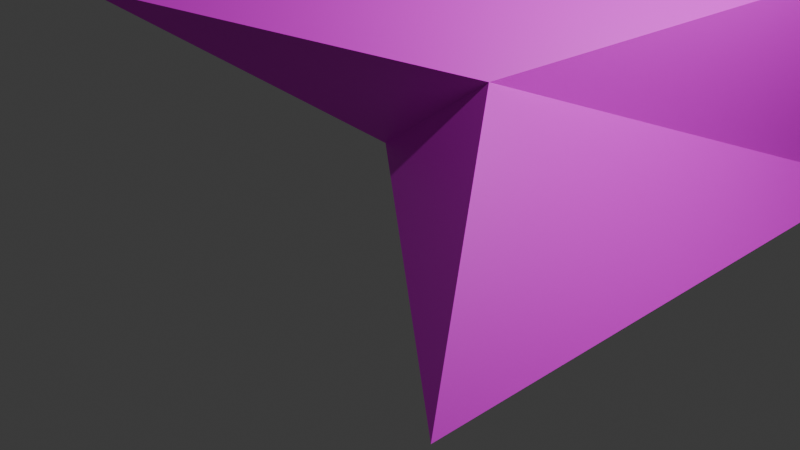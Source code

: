 # Source: untitled.blend  (saved by Blender 4.0.36; exported with 4.5.12 LTS)
import bpy
from mathutils import Matrix  # noqa: F401  (used for matrix-valued properties, if any)

bpy.ops.wm.read_factory_settings(use_empty=True)
scene = bpy.context.scene
scene.name = 'Scene'

# ---- collections
col_collection = bpy.data.collections.new('Collection'); scene.collection.children.link(col_collection)

# ---- images (referenced by path relative to the original .blend; pixels are not part of the script)
import os
ASSET_DIR = os.environ.get("B2B_ASSET_DIR", "")  # directory of the original .blend (textures are referenced by path, not embedded)
HERE = os.path.dirname(os.path.abspath(__file__))  # packed textures are extracted next to this script under _unpacked/

def load_image(name, relpath, width, height, colorspace="sRGB"):
    """Load a texture the original file referenced (path relative to the .blend, or extracted next to this script)."""
    p = next((c for c in (os.path.join(HERE, relpath), os.path.join(ASSET_DIR, relpath)) if relpath and os.path.exists(c)), "")
    if p:
        img = bpy.data.images.load(p, check_existing=True)
        img.name = name
    else:  # same state as the original file: an image datablock whose file is absent (Cycles renders it pink)
        img = bpy.data.images.new(name, width, height)
        img.source = "FILE"
        img.filepath = "//" + (relpath or name)
    img.colorspace_settings.name = colorspace
    return img
img_texture = load_image('Texture', 'Texture.png', 1024, 1024, 'sRGB')

# ---- materials (node trees are filled in below, after node groups)
mat_x = bpy.data.materials.new('Материал')
mat_x.use_transparent_shadow = False

# ---- material node trees
mat_x.use_nodes = True; mat_x.node_tree.nodes.clear()
_N = mat_x.node_tree.nodes; _L = mat_x.node_tree.links
n0 = _N.new('ShaderNodeBsdfPrincipled'); n0.name = 'Принципиальный BSDF'; n0.location = (10, 300)
n0.inputs[3].default_value = 1.45
n1 = _N.new('ShaderNodeOutputMaterial'); n1.name = 'Вывод материала'; n1.location = (300, 300)
n2 = _N.new('ShaderNodeTexImage'); n2.name = 'Изображение-текстура'; n2.location = (-280, 275)
n2.image = img_texture
_L.new(n0.outputs[0], n1.inputs[0])
_L.new(n2.outputs[0], n0.inputs[0])
n1.is_active_output = True

# ---- world
world_world = bpy.data.worlds.new('World'); scene.world = world_world
world_world.use_nodes = True; world_world.node_tree.nodes.clear()
_N = world_world.node_tree.nodes; _L = world_world.node_tree.links
n0 = _N.new('ShaderNodeOutputWorld'); n0.name = 'World Output'; n0.location = (300, 300)
n1 = _N.new('ShaderNodeBackground'); n1.name = 'Background'; n1.location = (10, 300)
n1.inputs[0].default_value = (0.05088, 0.05088, 0.05088, 1.0)
_L.new(n1.outputs[0], n0.inputs[0])
n0.is_active_output = True
world_world.color = (0.05088, 0.05088, 0.05088)
world_world.use_sun_shadow = False
world_world.sun_shadow_jitter_overblur = 0.0

# ---- cameras
cam_camera = bpy.data.cameras.new('Camera')
cam_camera.clip_end = 100.0
cam_camera.ortho_scale = 7.314

# ---- lights
light_light = bpy.data.lights.new('Light', 'POINT')
light_light.transmission_factor = 0.0
light_light.use_soft_falloff = False
light_light.energy = 1000.0
light_light.shadow_soft_size = 0.1
light_light.shadow_maximum_resolution = 0.006
light_light.use_absolute_resolution = True

# ---- meshes
me_x = bpy.data.meshes.new('Куб')
me_x.from_pydata([(-0.7281, -1.123, -0.4153), (-2.2, -3.396, 1.258), (-2.235, 3.403, -1.324), (-2.322, 3.497, 1.442), (2.184, -3.369, -1.246), (0.5569, -1.076, 0.5234), (2.184, 3.369, -1.246), (2.147, 3.35, 1.21)], [], [(0, 1, 3, 2), (2, 3, 7, 6), (6, 7, 5, 4), (4, 5, 1, 0), (2, 6, 4, 0), (7, 3, 1, 5)])
_uv = me_x.uv_layers.new(name='UVКарта')
_uv.uv.foreach_set('vector', [0.375, 0.0, 0.625, 0.0, 0.625, 0.25, 0.293, 0.04688, 0.293, 0.04688, 0.625, 0.25, 0.7035, 0.6745, 0.293, 0.2969, 0.293, 0.2969, 0.7035, 0.6745, 0.8269, 0.8864, 0.2695, 0.8242, 0.2695, 0.8242, 0.8269, 0.8864, 0.625, 1.0, 0.375, 1.0, 0.04297, 0.2969, 0.293, 0.2969, 0.2695, 0.8242, 0.125, 0.75, 0.7035, 0.6745, 0.9153, 0.5511, 1.039, 0.763, 0.8269, 0.8864])
_uv.active_render = True
_uv = me_x.uv_layers.new(name='UVКарта.001')
_uv.uv.foreach_set('vector', [0.375, 0.0, 0.625, 0.0, 0.625, 0.25, 0.375, 0.25, 0.375, 0.25, 0.625, 0.25, 0.625, 0.5, 0.375, 0.5, 0.375, 0.5, 0.625, 0.5, 0.625, 0.75, 0.375, 0.75, 0.375, 0.75, 0.625, 0.75, 0.625, 1.0, 0.375, 1.0, 0.125, 0.5, 0.375, 0.5, 0.375, 0.75, 0.125, 0.75, 0.625, 0.5, 0.875, 0.5, 0.875, 0.75, 0.625, 0.75])
_ca = me_x.color_attributes.new('Color', 'FLOAT_COLOR', 'POINT')
_ca.data.foreach_set('color', [0.5951, 0.1659, 4.999, 1.0, 0.5951, 0.1659, 4.999, 1.0, 0.5951, 0.1659, 4.999, 1.0, 0.5951, 0.1659, 4.999, 1.0, 0.5951, 0.1659, 4.999, 1.0, 0.5951, 0.1659, 4.999, 1.0, 0.5951, 0.1659, 4.999, 1.0, 0.5951, 0.1659, 4.999, 1.0])
_ca = me_x.color_attributes.new('Color.001', 'FLOAT_COLOR', 'POINT')
_ca.data.foreach_set('color', [1.974, 4.998, 0.2758, 1.0, 1.974, 4.998, 0.2758, 1.0, 1.974, 4.998, 0.2758, 1.0, 1.974, 4.998, 0.2758, 1.0, 1.974, 4.998, 0.2758, 1.0, 1.974, 4.998, 0.2758, 1.0, 1.974, 4.998, 0.2758, 1.0, 1.974, 4.998, 0.2758, 1.0])
me_x.materials.append(mat_x)
me_x.update()

# ---- objects
ob_x = bpy.data.objects.new('Куб', me_x)
ob_light = bpy.data.objects.new('Light', light_light)
ob_camera = bpy.data.objects.new('Camera', cam_camera)

# ---- transforms, parenting, visibility, modifiers, constraints
ob_x.location = (0.6452, 1.017, 1.246)
ob_light.location = (4.076, 1.005, 5.904)
ob_light.rotation_euler = (0.6503, 0.05522, 1.866)
ob_light.lock_rotations_4d = False
ob_light.empty_display_type = 'ARROWS'
ob_light.color = (0.0, 0.0, 0.0, 0.0)
ob_light.lineart.crease_threshold = 0.0
ob_camera.location = (7.359, -6.926, 4.958)
ob_camera.rotation_euler = (1.109, 0.0, 0.8149)
ob_camera.lock_rotations_4d = False
ob_camera.empty_display_type = 'ARROWS'
ob_camera.color = (0.0, 0.0, 0.0, 0.0)
ob_camera.display_type = 'WIRE'
ob_camera.lineart.crease_threshold = 0.0

# ---- collection membership
scene.collection.objects.link(ob_x)
col_collection.objects.link(ob_light)
col_collection.objects.link(ob_camera)

# ---- scene / render settings (as saved in the file)
scene.camera = ob_camera
scene.frame_start = 1; scene.frame_end = 250; scene.frame_set(39)
scene.render.engine = 'BLENDER_EEVEE_NEXT'
scene.cycles.sampling_pattern = 'TABULATED_SOBOL'
bpy.context.view_layer.update()
